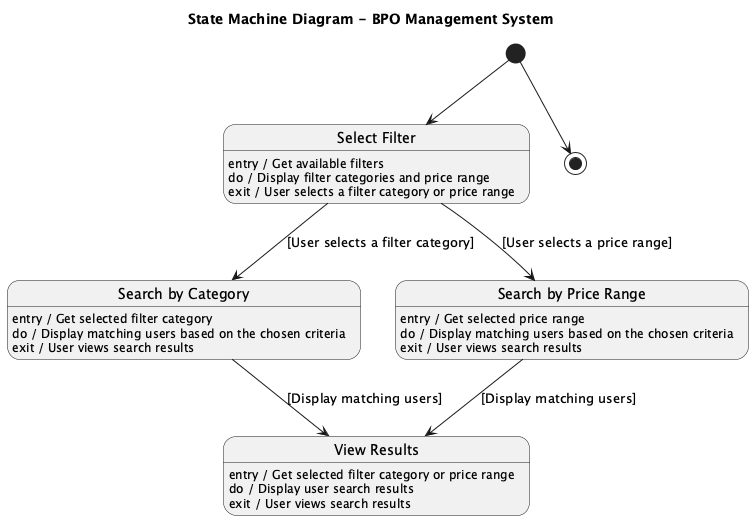

The diagram above was rendered by PlantUML. Its source (embedded in the PNG):
@startuml
title State Machine Diagram - BPO Management System

[*] --> SelectFilter

state "Select Filter" as SelectFilter
SelectFilter : entry / Get available filters
SelectFilter : do / Display filter categories and price range
SelectFilter : exit / User selects a filter category or price range

' select filter category
SelectFilter --> SearchByCategory : [User selects a filter category]

' select price range
SelectFilter --> SearchByPriceRange : [User selects a price range]

state "Search by Category" as SearchByCategory
SearchByCategory : entry / Get selected filter category
SearchByCategory : do / Display matching users based on the chosen criteria
SearchByCategory : exit / User views search results

' display matching users
SearchByCategory --> ViewResults : [Display matching users]

state "Search by Price Range" as SearchByPriceRange
SearchByPriceRange : entry / Get selected price range
SearchByPriceRange : do / Display matching users based on the chosen criteria
SearchByPriceRange : exit / User views search results

' display matching users
SearchByPriceRange --> ViewResults : [Display matching users]

state "View Results" as ViewResults
ViewResults : entry / Get selected filter category or price range
ViewResults : do / Display user search results
ViewResults : exit / User views search results

[*] --> [*]
@enduml